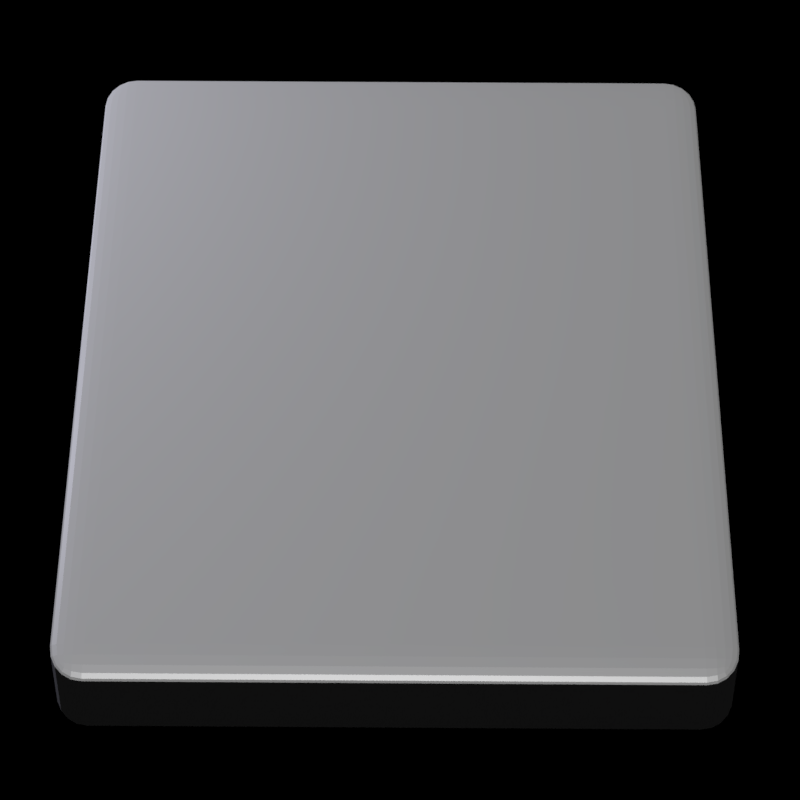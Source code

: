 # Source: atomifylogo.blend  (saved by Blender 2.78.0; exported with 4.5.12 LTS)
import bpy
from mathutils import Matrix  # noqa: F401  (used for matrix-valued properties, if any)

bpy.ops.wm.read_factory_settings(use_empty=True)
scene = bpy.context.scene
scene.name = 'Scene'

# ---- collections
col_collection_1 = bpy.data.collections.new('Collection 1'); scene.collection.children.link(col_collection_1)

# ---- materials (node trees are filled in below, after node groups)
mat_material = bpy.data.materials.new('Material')
mat_material.alpha_threshold = 0.0
mat_material.roughness = 0.5
mat_hydrogen = bpy.data.materials.new('Hydrogen')
mat_hydrogen.alpha_threshold = 0.0
mat_hydrogen.diffuse_color = (1.0, 1.0, 1.0, 1.0)
mat_hydrogen.roughness = 0.5
mat_oxygen = bpy.data.materials.new('Oxygen')
mat_oxygen.alpha_threshold = 0.0
mat_oxygen.diffuse_color = (1.0, 0.05, 0.05, 1.0)
mat_oxygen.roughness = 0.5
mat_carbon = bpy.data.materials.new('Carbon')
mat_carbon.alpha_threshold = 0.0
mat_carbon.diffuse_color = (0.56, 0.56, 0.56, 1.0)
mat_carbon.roughness = 0.5
mat_nitrogen = bpy.data.materials.new('Nitrogen')
mat_nitrogen.alpha_threshold = 0.0
mat_nitrogen.diffuse_color = (0.95, 0.91, 1.0, 1.0)
mat_nitrogen.roughness = 0.5

# ---- material node trees
mat_material.use_nodes = True; mat_material.node_tree.nodes.clear()
_N = mat_material.node_tree.nodes; _L = mat_material.node_tree.links
n0 = _N.new('ShaderNodeOutputMaterial'); n0.name = 'Material Output'; n0.location = (300, 300)
n1 = _N.new('ShaderNodeMixShader'); n1.name = 'Mix Shader'; n1.location = (120, 309)
n1.inputs[0].default_value = 0.75
n2 = _N.new('ShaderNodeBsdfAnisotropic'); n2.name = 'Glossy BSDF'; n2.location = (-96, 311)
n2.distribution = 'GGX'
n2.inputs[0].default_value = (1.0, 1.0, 1.0, 1.0)
n2.inputs[1].default_value = 0.3162
n3 = _N.new('ShaderNodeBsdfDiffuse'); n3.name = 'Diffuse BSDF'; n3.location = (-86, 153)
n3.inputs[0].default_value = (0.9, 0.9, 0.9, 1.0)
_L.new(n1.outputs[0], n0.inputs[0])
_L.new(n2.outputs[0], n1.inputs[1])
_L.new(n3.outputs[0], n1.inputs[2])
n0.is_active_output = True

# ---- world
world_world = bpy.data.worlds.new('World'); scene.world = world_world
world_world.color = (0.0, 0.0, 0.0)
world_world.use_sun_shadow = False
world_world.sun_shadow_jitter_overblur = 0.0
world_world.cycles.sampling_method = 'MANUAL'
world_world.light_settings.ao_factor = 0.2997

# ---- cameras
cam_a_camera = bpy.data.cameras.new('A_camera')
cam_a_camera.clip_end = 1e+06
cam_a_camera.lens = 120.0
cam_a_camera.sensor_width = 32.0
cam_a_camera.sensor_height = 18.0
cam_a_camera.dof.focus_distance = 0.0

# ---- lights
light_sun = bpy.data.lights.new('Sun', 'SUN')
light_sun.transmission_factor = 0.0
light_sun.angle = 0.1993
light_sun.energy = 1.0
light_sun.shadow_buffer_clip_start = 0.5
light_sun.shadow_soft_size = 0.1
light_sun.shadow_cascade_max_distance = 1000.0
light_area_001 = bpy.data.lights.new('Area.001', 'AREA')
light_area_001.color = (1.0, 0.8021, 0.8987)
light_area_001.transmission_factor = 0.0
light_area_001.energy = 1021.0
light_area_001.shadow_buffer_clip_start = 0.5
light_area_001.shadow_soft_size = 1.0
light_area_001.shadow_maximum_resolution = 0.006
light_area_001.use_absolute_resolution = True
light_area_001.size = 1.0
light_area_001.size_y = 0.1
light_area = bpy.data.lights.new('Area', 'AREA')
light_area.color = (0.7839, 0.7893, 1.0)
light_area.transmission_factor = 0.0
light_area.energy = 589.0
light_area.shadow_buffer_clip_start = 0.5
light_area.shadow_soft_size = 1.0
light_area.shadow_maximum_resolution = 0.006
light_area.use_absolute_resolution = True
light_area.size = 1.0
light_area.size_y = 0.1

# ---- meshes
me_cube = bpy.data.meshes.new('Cube')
me_cube.from_pydata([(-1.0, -1.0, -1.0), (-1.0, -1.0, 1.0), (-1.0, 1.0, -1.0), (-1.0, 1.0, 1.0), (1.0, -1.0, -1.0), (1.0, -1.0, 1.0), (1.0, 1.0, -1.0), (1.0, 1.0, 1.0)], [], [(0, 1, 3, 2), (2, 3, 7, 6), (6, 7, 5, 4), (4, 5, 1, 0), (2, 6, 4, 0), (7, 3, 1, 5)])
me_cube.materials.append(mat_material)
me_cube.use_remesh_preserve_volume = False
me_cube.use_remesh_preserve_attributes = False
me_cube.use_mirror_vertex_groups = False
me_cube.update()
me_mesh_hydrogen = bpy.data.meshes.new('Mesh_Hydrogen')
me_mesh_hydrogen.from_pydata([(-3.848, -0.7205, 0.3328), (1.561, -3.446, -0.8299), (-0.192, -3.562, -0.5302), (0.9355, -3.341, 0.8354), (-2.333, 2.706, -0.2451), (-2.525, 2.32, 1.479), (-3.818, 1.893, 0.3261), (3.675, 0.9915, -0.8748), (3.304, 1.537, 0.7821), (2.722, 2.471, -0.6227)], [], [])
me_mesh_hydrogen.use_remesh_preserve_volume = False
me_mesh_hydrogen.use_remesh_preserve_attributes = False
me_mesh_hydrogen.use_mirror_vertex_groups = False
me_mesh_hydrogen.update()
me_mesh_oxygen = bpy.data.meshes.new('Mesh_Oxygen')
me_mesh_oxygen.from_pydata([(2.892, -1.298, -0.2127), (0.3637, 2.533, 0.1157)], [], [])
me_mesh_oxygen.use_remesh_preserve_volume = False
me_mesh_oxygen.use_remesh_preserve_attributes = False
me_mesh_oxygen.use_mirror_vertex_groups = False
me_mesh_oxygen.update()
me_mesh_carbon = bpy.data.meshes.new('Mesh_Carbon')
me_mesh_carbon.from_pydata([(1.785, -0.7792, -0.256), (0.4019, 1.318, -0.01599), (-0.7335, 0.4135, 0.03831), (-0.6179, -0.974, -0.1096), (-2.772, -0.5623, 0.2098), (0.7356, -3.069, -0.2109), (-2.731, 1.961, 0.4598), (2.909, 1.459, -0.2402)], [], [])
me_mesh_carbon.use_remesh_preserve_volume = False
me_mesh_carbon.use_remesh_preserve_attributes = False
me_mesh_carbon.use_mirror_vertex_groups = False
me_mesh_carbon.update()
me_mesh_nitrogen = bpy.data.meshes.new('Mesh_Nitrogen')
me_mesh_nitrogen.from_pydata([(1.66, 0.6609, -0.2713), (0.6128, -1.609, -0.3937), (-2.11, 0.6572, 0.2349), (-1.875, -1.561, -0.0007875)], [], [])
me_mesh_nitrogen.use_remesh_preserve_volume = False
me_mesh_nitrogen.use_remesh_preserve_attributes = False
me_mesh_nitrogen.use_mirror_vertex_groups = False
me_mesh_nitrogen.update()

# ---- curves / text
cu_surfsphere_003 = bpy.data.curves.new('SurfSphere.003', 'CURVE')
cu_surfsphere_003.dimensions = '3D'
_sp = cu_surfsphere_003.splines.new('NURBS'); _sp.points.add(39)
_sp.points.foreach_set('co', [0.0, 0.0, -1.0, 1.0, -1.0, 0.0, -1.0, 0.7071, -1.0, 0.0, 0.0, 1.0, -1.0, 0.0, 1.0, 0.7071, 0.0, 0.0, 1.0, 1.0, 0.0, 0.0, -1.0, 0.3536, -1.0, -1.0, -1.0, 0.25, -1.0, -1.0, 0.0, 0.3536, -1.0, -1.0, 1.0, 0.25, 0.0, 0.0, 1.0, 0.3536, 0.0, 0.0, -1.0, 1.0, 0.0, -1.0, -1.0, 0.7071, 0.0, -1.0, 0.0, 1.0, 0.0, -1.0, 1.0, 0.7071, 0.0, 0.0, 1.0, 1.0, 0.0, 0.0, -1.0, 0.3536, 1.0, -1.0, -1.0, 0.25, 1.0, -1.0, 0.0, 0.3536, 1.0, -1.0, 1.0, 0.25, 0.0, 0.0, 1.0, 0.3536, 0.0, 0.0, -1.0, 1.0, 1.0, 0.0, -1.0, 0.7071, 1.0, 0.0, 0.0, 1.0, 1.0, 0.0, 1.0, 0.7071, 0.0, 0.0, 1.0, 1.0, 0.0, 0.0, -1.0, 0.3536, 1.0, 1.0, -1.0, 0.25, 1.0, 1.0, 0.0, 0.3536, 1.0, 1.0, 1.0, 0.25, 0.0, 0.0, 1.0, 0.3536, 0.0, 0.0, -1.0, 1.0, 0.0, 1.0, -1.0, 0.7071, 0.0, 1.0, 0.0, 1.0, 0.0, 1.0, 1.0, 0.7071, 0.0, 0.0, 1.0, 1.0, 0.0, 0.0, -1.0, 0.3536, -1.0, 1.0, -1.0, 0.25, -1.0, 1.0, 0.0, 0.3536, -1.0, 1.0, 1.0, 0.25, 0.0, 0.0, 1.0, 0.3536])
_sp.points.foreach_set('radius', [0.0, 0.0, 0.0, 0.0, 0.0, 0.0, 0.0, 0.0, 0.0, 0.0, 0.0, 0.0, 0.0, 0.0, 0.0, 0.0, 0.0, 0.0, 0.0, 0.0, 0.0, 0.0, 0.0, 0.0, 0.0, 0.0, 0.0, 0.0, 0.0, 0.0, 0.0, 0.0, 0.0, 0.0, 0.0, 0.0, 0.0, 0.0, 0.0, 0.0])
_sp.order_u = 3
_sp.resolution_u = 4
_sp.resolution_v = 4
_sp.use_cyclic_v = True
_sp.use_endpoint_u = True
_sp.use_bezier_u = True
cu_surfsphere_003.materials.append(mat_hydrogen)
cu_surfsphere_003.use_path_clamp = True
cu_surfsphere_003.bevel_resolution = 0
cu_surfsphere_003.resolution_u = 4
cu_surfsphere_003.resolution_v = 4
cu_surfsphere_003.fill_mode = 'HALF'
cu_surfsphere_002 = bpy.data.curves.new('SurfSphere.002', 'CURVE')
cu_surfsphere_002.dimensions = '3D'
_sp = cu_surfsphere_002.splines.new('NURBS'); _sp.points.add(39)
_sp.points.foreach_set('co', [0.0, 0.0, -1.0, 1.0, -1.0, 0.0, -1.0, 0.7071, -1.0, 0.0, 0.0, 1.0, -1.0, 0.0, 1.0, 0.7071, 0.0, 0.0, 1.0, 1.0, 0.0, 0.0, -1.0, 0.3536, -1.0, -1.0, -1.0, 0.25, -1.0, -1.0, 0.0, 0.3536, -1.0, -1.0, 1.0, 0.25, 0.0, 0.0, 1.0, 0.3536, 0.0, 0.0, -1.0, 1.0, 0.0, -1.0, -1.0, 0.7071, 0.0, -1.0, 0.0, 1.0, 0.0, -1.0, 1.0, 0.7071, 0.0, 0.0, 1.0, 1.0, 0.0, 0.0, -1.0, 0.3536, 1.0, -1.0, -1.0, 0.25, 1.0, -1.0, 0.0, 0.3536, 1.0, -1.0, 1.0, 0.25, 0.0, 0.0, 1.0, 0.3536, 0.0, 0.0, -1.0, 1.0, 1.0, 0.0, -1.0, 0.7071, 1.0, 0.0, 0.0, 1.0, 1.0, 0.0, 1.0, 0.7071, 0.0, 0.0, 1.0, 1.0, 0.0, 0.0, -1.0, 0.3536, 1.0, 1.0, -1.0, 0.25, 1.0, 1.0, 0.0, 0.3536, 1.0, 1.0, 1.0, 0.25, 0.0, 0.0, 1.0, 0.3536, 0.0, 0.0, -1.0, 1.0, 0.0, 1.0, -1.0, 0.7071, 0.0, 1.0, 0.0, 1.0, 0.0, 1.0, 1.0, 0.7071, 0.0, 0.0, 1.0, 1.0, 0.0, 0.0, -1.0, 0.3536, -1.0, 1.0, -1.0, 0.25, -1.0, 1.0, 0.0, 0.3536, -1.0, 1.0, 1.0, 0.25, 0.0, 0.0, 1.0, 0.3536])
_sp.points.foreach_set('radius', [0.0, 0.0, 0.0, 0.0, 0.0, 0.0, 0.0, 0.0, 0.0, 0.0, 0.0, 0.0, 0.0, 0.0, 0.0, 0.0, 0.0, 0.0, 0.0, 0.0, 0.0, 0.0, 0.0, 0.0, 0.0, 0.0, 0.0, 0.0, 0.0, 0.0, 0.0, 0.0, 0.0, 0.0, 0.0, 0.0, 0.0, 0.0, 0.0, 0.0])
_sp.order_u = 3
_sp.resolution_u = 4
_sp.resolution_v = 4
_sp.use_cyclic_v = True
_sp.use_endpoint_u = True
_sp.use_bezier_u = True
cu_surfsphere_002.materials.append(mat_oxygen)
cu_surfsphere_002.use_path_clamp = True
cu_surfsphere_002.bevel_resolution = 0
cu_surfsphere_002.resolution_u = 4
cu_surfsphere_002.resolution_v = 4
cu_surfsphere_002.fill_mode = 'HALF'
cu_surfsphere_001 = bpy.data.curves.new('SurfSphere.001', 'CURVE')
cu_surfsphere_001.dimensions = '3D'
_sp = cu_surfsphere_001.splines.new('NURBS'); _sp.points.add(39)
_sp.points.foreach_set('co', [0.0, 0.0, -1.0, 1.0, -1.0, 0.0, -1.0, 0.7071, -1.0, 0.0, 0.0, 1.0, -1.0, 0.0, 1.0, 0.7071, 0.0, 0.0, 1.0, 1.0, 0.0, 0.0, -1.0, 0.3536, -1.0, -1.0, -1.0, 0.25, -1.0, -1.0, 0.0, 0.3536, -1.0, -1.0, 1.0, 0.25, 0.0, 0.0, 1.0, 0.3536, 0.0, 0.0, -1.0, 1.0, 0.0, -1.0, -1.0, 0.7071, 0.0, -1.0, 0.0, 1.0, 0.0, -1.0, 1.0, 0.7071, 0.0, 0.0, 1.0, 1.0, 0.0, 0.0, -1.0, 0.3536, 1.0, -1.0, -1.0, 0.25, 1.0, -1.0, 0.0, 0.3536, 1.0, -1.0, 1.0, 0.25, 0.0, 0.0, 1.0, 0.3536, 0.0, 0.0, -1.0, 1.0, 1.0, 0.0, -1.0, 0.7071, 1.0, 0.0, 0.0, 1.0, 1.0, 0.0, 1.0, 0.7071, 0.0, 0.0, 1.0, 1.0, 0.0, 0.0, -1.0, 0.3536, 1.0, 1.0, -1.0, 0.25, 1.0, 1.0, 0.0, 0.3536, 1.0, 1.0, 1.0, 0.25, 0.0, 0.0, 1.0, 0.3536, 0.0, 0.0, -1.0, 1.0, 0.0, 1.0, -1.0, 0.7071, 0.0, 1.0, 0.0, 1.0, 0.0, 1.0, 1.0, 0.7071, 0.0, 0.0, 1.0, 1.0, 0.0, 0.0, -1.0, 0.3536, -1.0, 1.0, -1.0, 0.25, -1.0, 1.0, 0.0, 0.3536, -1.0, 1.0, 1.0, 0.25, 0.0, 0.0, 1.0, 0.3536])
_sp.points.foreach_set('radius', [0.0, 0.0, 0.0, 0.0, 0.0, 0.0, 0.0, 0.0, 0.0, 0.0, 0.0, 0.0, 0.0, 0.0, 0.0, 0.0, 0.0, 0.0, 0.0, 0.0, 0.0, 0.0, 0.0, 0.0, 0.0, 0.0, 0.0, 0.0, 0.0, 0.0, 0.0, 0.0, 0.0, 0.0, 0.0, 0.0, 0.0, 0.0, 0.0, 0.0])
_sp.order_u = 3
_sp.resolution_u = 4
_sp.resolution_v = 4
_sp.use_cyclic_v = True
_sp.use_endpoint_u = True
_sp.use_bezier_u = True
cu_surfsphere_001.materials.append(mat_carbon)
cu_surfsphere_001.use_path_clamp = True
cu_surfsphere_001.bevel_resolution = 0
cu_surfsphere_001.resolution_u = 4
cu_surfsphere_001.resolution_v = 4
cu_surfsphere_001.fill_mode = 'HALF'
cu_surfsphere = bpy.data.curves.new('SurfSphere', 'CURVE')
cu_surfsphere.dimensions = '3D'
_sp = cu_surfsphere.splines.new('NURBS'); _sp.points.add(39)
_sp.points.foreach_set('co', [0.0, 0.0, -1.0, 1.0, -1.0, 0.0, -1.0, 0.7071, -1.0, 0.0, 0.0, 1.0, -1.0, 0.0, 1.0, 0.7071, 0.0, 0.0, 1.0, 1.0, 0.0, 0.0, -1.0, 0.3536, -1.0, -1.0, -1.0, 0.25, -1.0, -1.0, 0.0, 0.3536, -1.0, -1.0, 1.0, 0.25, 0.0, 0.0, 1.0, 0.3536, 0.0, 0.0, -1.0, 1.0, 0.0, -1.0, -1.0, 0.7071, 0.0, -1.0, 0.0, 1.0, 0.0, -1.0, 1.0, 0.7071, 0.0, 0.0, 1.0, 1.0, 0.0, 0.0, -1.0, 0.3536, 1.0, -1.0, -1.0, 0.25, 1.0, -1.0, 0.0, 0.3536, 1.0, -1.0, 1.0, 0.25, 0.0, 0.0, 1.0, 0.3536, 0.0, 0.0, -1.0, 1.0, 1.0, 0.0, -1.0, 0.7071, 1.0, 0.0, 0.0, 1.0, 1.0, 0.0, 1.0, 0.7071, 0.0, 0.0, 1.0, 1.0, 0.0, 0.0, -1.0, 0.3536, 1.0, 1.0, -1.0, 0.25, 1.0, 1.0, 0.0, 0.3536, 1.0, 1.0, 1.0, 0.25, 0.0, 0.0, 1.0, 0.3536, 0.0, 0.0, -1.0, 1.0, 0.0, 1.0, -1.0, 0.7071, 0.0, 1.0, 0.0, 1.0, 0.0, 1.0, 1.0, 0.7071, 0.0, 0.0, 1.0, 1.0, 0.0, 0.0, -1.0, 0.3536, -1.0, 1.0, -1.0, 0.25, -1.0, 1.0, 0.0, 0.3536, -1.0, 1.0, 1.0, 0.25, 0.0, 0.0, 1.0, 0.3536])
_sp.points.foreach_set('radius', [0.0, 0.0, 0.0, 0.0, 0.0, 0.0, 0.0, 0.0, 0.0, 0.0, 0.0, 0.0, 0.0, 0.0, 0.0, 0.0, 0.0, 0.0, 0.0, 0.0, 0.0, 0.0, 0.0, 0.0, 0.0, 0.0, 0.0, 0.0, 0.0, 0.0, 0.0, 0.0, 0.0, 0.0, 0.0, 0.0, 0.0, 0.0, 0.0, 0.0])
_sp.order_u = 3
_sp.resolution_u = 4
_sp.resolution_v = 4
_sp.use_cyclic_v = True
_sp.use_endpoint_u = True
_sp.use_bezier_u = True
cu_surfsphere.materials.append(mat_nitrogen)
cu_surfsphere.use_path_clamp = True
cu_surfsphere.bevel_resolution = 0
cu_surfsphere.resolution_u = 4
cu_surfsphere.resolution_v = 4
cu_surfsphere.fill_mode = 'HALF'

# ---- objects
ob_sun = bpy.data.objects.new('Sun', light_sun)
ob_cube = bpy.data.objects.new('Cube', me_cube)
ob_hydrogen = bpy.data.objects.new('Hydrogen', me_mesh_hydrogen)
ob_ball__nurbs__hydrogen = bpy.data.objects.new('Ball (NURBS)_Hydrogen', cu_surfsphere_003)
ob_oxygen = bpy.data.objects.new('Oxygen', me_mesh_oxygen)
ob_ball__nurbs__oxygen = bpy.data.objects.new('Ball (NURBS)_Oxygen', cu_surfsphere_002)
ob_carbon = bpy.data.objects.new('Carbon', me_mesh_carbon)
ob_ball__nurbs__carbon = bpy.data.objects.new('Ball (NURBS)_Carbon', cu_surfsphere_001)
ob_nitrogen = bpy.data.objects.new('Nitrogen', me_mesh_nitrogen)
ob_ball__nurbs__nitrogen = bpy.data.objects.new('Ball (NURBS)_Nitrogen', cu_surfsphere)
ob_area_001 = bpy.data.objects.new('Area.001', light_area_001)
ob_area = bpy.data.objects.new('Area', light_area)
ob_a_camera = bpy.data.objects.new('A_camera', cam_a_camera)

# ---- transforms, parenting, visibility, modifiers, constraints
ob_sun.location = (10.24, 5.114, 6.023)
ob_sun.lineart.crease_threshold = 0.0
ob_cube.location = (1.0, -0.22, -1.8)
ob_cube.scale = (5.0, 4.0, 0.5)
ob_cube.lineart.crease_threshold = 0.0
_m = ob_cube.modifiers.new('Bevel', 'BEVEL')
_m.segments = 5
_m.limit_method = 'NONE'
_m.spread = 0.0
ob_hydrogen.location = (-3.974e-08, 6.954e-08, 0.0)
ob_hydrogen.hide_viewport = True
ob_hydrogen.hide_render = True
ob_hydrogen.show_instancer_for_render = False
ob_hydrogen.instance_type = 'VERTS'
ob_hydrogen.lineart.crease_threshold = 0.0
ob_ball__nurbs__hydrogen.parent = ob_hydrogen
ob_ball__nurbs__hydrogen.location = (0.6172, -7.844, 0.5455)
ob_ball__nurbs__hydrogen.scale = (0.32, 0.32, 0.32)
ob_ball__nurbs__hydrogen.empty_image_offset = (0.0, 0.0)
ob_ball__nurbs__hydrogen.lineart.crease_threshold = 0.0
ob_oxygen.location = (-3.974e-08, 6.954e-08, -0.4375)
ob_oxygen.rotation_euler = (-0.03313, -0.1699, 0.007192)
ob_oxygen.scale = (0.8976, 0.8976, 0.8976)
ob_oxygen.show_instancer_for_render = False
ob_oxygen.instance_type = 'VERTS'
ob_oxygen.lineart.crease_threshold = 0.0
ob_ball__nurbs__oxygen.parent = ob_oxygen
ob_ball__nurbs__oxygen.location = (0.0, 0.0, 0.0)
ob_ball__nurbs__oxygen.scale = (0.73, 0.73, 0.73)
ob_ball__nurbs__oxygen.empty_image_offset = (0.0, 0.0)
ob_ball__nurbs__oxygen.lineart.crease_threshold = 0.0
ob_carbon.location = (-3.974e-08, 6.954e-08, -0.4375)
ob_carbon.rotation_euler = (-0.03313, -0.1699, 0.007192)
ob_carbon.scale = (0.8976, 0.8976, 0.8976)
ob_carbon.show_instancer_for_render = False
ob_carbon.instance_type = 'VERTS'
ob_carbon.lineart.crease_threshold = 0.0
ob_ball__nurbs__carbon.parent = ob_carbon
ob_ball__nurbs__carbon.location = (0.0, 0.0, 0.0)
ob_ball__nurbs__carbon.scale = (0.77, 0.77, 0.77)
ob_ball__nurbs__carbon.empty_image_offset = (0.0, 0.0)
ob_ball__nurbs__carbon.lineart.crease_threshold = 0.0
ob_nitrogen.location = (-3.974e-08, 6.954e-08, -0.4375)
ob_nitrogen.rotation_euler = (-0.03313, -0.1699, 0.007192)
ob_nitrogen.scale = (0.8976, 0.8976, 0.8976)
ob_nitrogen.show_instancer_for_render = False
ob_nitrogen.instance_type = 'VERTS'
ob_nitrogen.lineart.crease_threshold = 0.0
ob_ball__nurbs__nitrogen.parent = ob_nitrogen
ob_ball__nurbs__nitrogen.location = (0.0, 0.0, 0.0)
ob_ball__nurbs__nitrogen.scale = (0.75, 0.75, 0.75)
ob_ball__nurbs__nitrogen.empty_image_offset = (0.0, 0.0)
ob_ball__nurbs__nitrogen.lineart.crease_threshold = 0.0
ob_area_001.location = (-10.96, -1.078, -10.81)
ob_area_001.rotation_euler = (0.03569, -2.588, 6.333)
ob_area_001.hide_viewport = True
ob_area_001.hide_render = True
ob_area_001.lineart.crease_threshold = 0.0
ob_area.location = (8.599, 12.01, 4.036)
ob_area.rotation_euler = (0.2693, 1.334, 1.145)
ob_area.lineart.crease_threshold = 0.0
ob_a_camera.location = (-23.94, -0.4436, 26.99)
ob_a_camera.rotation_euler = (0.7073, -9.292e-07, -1.563)
ob_a_camera.scale = (1.0, 1.0, 1.0)
ob_a_camera.lineart.crease_threshold = 0.0

# ---- collection membership
col_collection_1.objects.link(ob_sun)
col_collection_1.objects.link(ob_cube)
col_collection_1.objects.link(ob_hydrogen)
col_collection_1.objects.link(ob_ball__nurbs__hydrogen)
col_collection_1.objects.link(ob_oxygen)
col_collection_1.objects.link(ob_ball__nurbs__oxygen)
col_collection_1.objects.link(ob_carbon)
col_collection_1.objects.link(ob_ball__nurbs__carbon)
col_collection_1.objects.link(ob_nitrogen)
col_collection_1.objects.link(ob_ball__nurbs__nitrogen)
col_collection_1.objects.link(ob_area_001)
col_collection_1.objects.link(ob_area)
col_collection_1.objects.link(ob_a_camera)

# ---- scene / render settings (as saved in the file)
scene.camera = ob_a_camera
scene.frame_start = 1; scene.frame_end = 250; scene.frame_set(1)
scene.render.engine = 'CYCLES'
scene.render.resolution_x = 1024
scene.render.resolution_y = 1024
scene.render.dither_intensity = 0.0
scene.render.film_transparent = True
scene.cycles.use_denoising = False
scene.cycles.samples = 256
scene.cycles.sampling_pattern = 'TABULATED_SOBOL'
scene.cycles.light_sampling_threshold = 0.0
scene.cycles.use_adaptive_sampling = False
scene.cycles.use_light_tree = False
scene.cycles.blur_glossy = 0.0
scene.cycles.sample_clamp_indirect = 0.0
scene.view_settings.view_transform = 'Standard'
bpy.context.view_layer.update()
